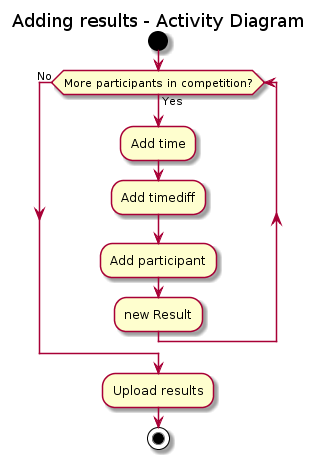

The diagram above was rendered by PlantUML. Its source (embedded in the PNG):
@startuml
title Adding results - Activity Diagram 


start

while (More participants in competition?)  is (Yes)
  :Add time;
  :Add timediff;
  :Add participant;
  :new Result;
endwhile (No)

:Upload results;

stop
@enduml